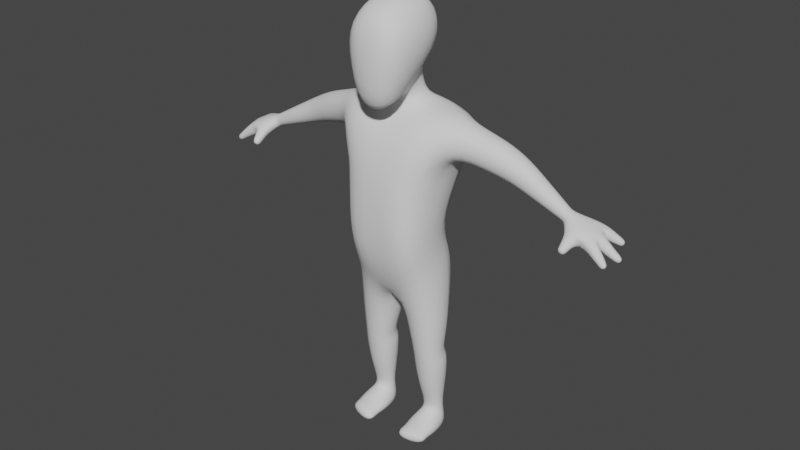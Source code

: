 # Source: slim_generic_person.blend  (saved by Blender 2.91.10; exported with 4.5.12 LTS)
import bpy
from mathutils import Matrix  # noqa: F401  (used for matrix-valued properties, if any)

bpy.ops.wm.read_factory_settings(use_empty=True)
scene = bpy.context.scene
scene.name = 'Scene'

# ---- collections
col_collection = bpy.data.collections.new('Collection'); scene.collection.children.link(col_collection)

# ---- world
world_world = bpy.data.worlds.new('World'); scene.world = world_world
world_world.use_nodes = True; world_world.node_tree.nodes.clear()
_N = world_world.node_tree.nodes; _L = world_world.node_tree.links
n0 = _N.new('ShaderNodeOutputWorld'); n0.name = 'World Output'; n0.location = (300, 300)
n1 = _N.new('ShaderNodeBackground'); n1.name = 'Background'; n1.location = (10, 300)
n1.inputs[0].default_value = (0.05088, 0.05088, 0.05088, 1.0)
_L.new(n1.outputs[0], n0.inputs[0])
n0.is_active_output = True
world_world.color = (0.05088, 0.05088, 0.05088)
world_world.use_sun_shadow = False
world_world.sun_shadow_jitter_overblur = 0.0

# ---- meshes
me_plane_001 = bpy.data.meshes.new('Plane.001')
me_plane_001.from_pydata([(0.0, -0.1942, 0.8942), (0.0, 0.142, 0.9254), (-0.2463, 0.135, 1.111), (-0.2417, -0.2792, 1.107), (-0.09794, -0.0875, 0.1281), (-0.1032, 0.08047, -0.009032), (-0.2562, 0.07832, -0.009032), (-0.2509, -0.08964, 0.1314), (-0.08026, -0.2653, 0.05468), (-0.08251, -0.2587, -0.009032), (-0.2739, -0.2051, -0.009032), (-0.2716, -0.2117, 0.06286), (-0.3205, -0.1207, 1.701), (-0.3111, 0.08539, 1.703), (-0.3583, 0.08601, 1.904), (-0.3677, -0.12, 1.902), (-0.2522, -0.3003, 1.632), (-0.312, 0.1834, 1.59), (-0.2767, 0.1721, 1.947), (-0.2767, -0.1721, 1.947), (-1.098, 0.02679, 1.48), (-1.056, 0.08372, 1.489), (-1.076, 0.09862, 1.562), (-1.125, 0.03288, 1.551), (-1.101, -0.02628, 1.467), (-1.135, -0.03785, 1.535), (-1.061, -0.07196, 1.469), (-1.102, -0.09857, 1.531), (-0.9835, -0.06144, 1.476), (-1.051, -0.09921, 1.535), (-0.9825, -0.09487, 1.536), (-1.198, 0.09308, 1.443), (-1.182, 0.1217, 1.44), (-1.196, 0.1311, 1.468), (-1.211, 0.1025, 1.471), (-1.231, -0.002479, 1.403), (-1.228, 0.02983, 1.406), (-1.246, 0.02899, 1.433), (-1.249, -0.003321, 1.43), (-1.196, -0.09509, 1.399), (-1.208, -0.065, 1.403), (-1.226, -0.07517, 1.429), (-1.214, -0.1053, 1.425), (-0.9889, -0.1374, 1.435), (-1.028, -0.1413, 1.433), (-1.027, -0.1657, 1.465), (-0.9878, -0.1618, 1.466), (-0.9432, -0.03754, 1.534), (-0.9435, 0.03249, 1.533), (-0.9729, 0.03328, 1.597), (-0.9726, -0.03675, 1.598), (-0.6209, -0.04862, 1.632), (-0.6205, 0.1068, 1.63), (-0.6797, 0.1089, 1.774), (-0.6802, -0.04655, 1.776), (-0.07023, -0.12, 0.4302), (-0.07459, 0.07137, 0.4996), (-0.2754, 0.06556, 0.504), (-0.271, -0.1258, 0.4345), (-0.08599, -0.1276, 0.4814), (-0.09065, 0.03264, 0.5289), (-0.2561, 0.0258, 0.5377), (-0.2514, -0.1345, 0.4902), (-0.04992, -0.2057, 2.5), (-0.1243, -0.004688, 2.5), (-0.1155, -0.3074, 1.935), (-0.07771, 0.02065, 2.148), (-0.1982, -0.3315, 2.383), (-0.1749, 0.09057, 2.379), (-0.08043, -0.1068, 1.916), (-0.08043, 0.05241, 1.939), (-0.07771, -0.1162, 2.051), (-0.2463, -0.3401, 1.258), (-0.2463, 0.07687, 1.29), (-0.07986, -0.1253, 0.09559), (-0.08487, -0.07727, -0.009032), (-0.2743, -0.07781, -0.009032), (-0.2693, -0.1259, 0.101), (-0.09644, -0.1735, 0.07578), (-0.09926, -0.1651, -0.009032), (-0.2577, -0.1658, -0.009032), (-0.2549, -0.1741, 0.08255), (-0.4979, -0.07843, 1.66), (-0.4809, 0.1115, 1.664), (-0.5483, 0.1138, 1.842), (-0.5654, -0.07615, 1.838), (-1.139, 0.05007, 1.471), (-1.112, 0.1001, 1.468), (-1.136, 0.1165, 1.517), (-1.163, 0.06645, 1.52), (-1.171, 0.07322, 1.456), (-1.15, 0.1118, 1.453), (-1.168, 0.1244, 1.491), (-1.189, 0.08583, 1.494), (-1.158, -0.02449, 1.437), (-1.153, 0.03194, 1.442), (-1.185, 0.03046, 1.489), (-1.19, -0.02596, 1.484), (-1.197, -0.01265, 1.419), (-1.193, 0.0308, 1.423), (-1.218, 0.02967, 1.459), (-1.222, -0.01378, 1.455), (-1.127, -0.08569, 1.434), (-1.148, -0.03314, 1.441), (-1.179, -0.05089, 1.486), (-1.158, -0.1034, 1.479), (-1.165, -0.09075, 1.416), (-1.181, -0.05028, 1.421), (-1.204, -0.06395, 1.455), (-1.188, -0.1044, 1.45), (-0.9869, -0.1031, 1.454), (-1.039, -0.1082, 1.452), (-1.037, -0.1401, 1.493), (-0.9854, -0.135, 1.495), (-0.9056, -0.03856, 1.546), (-0.9121, 0.04028, 1.542), (-0.9444, 0.04122, 1.614), (-0.9379, -0.03762, 1.618), (-0.8332, -0.04092, 1.568), (-0.8412, 0.05664, 1.563), (-0.8812, 0.0578, 1.653), (-0.8732, -0.03976, 1.658), (-0.734, -0.04417, 1.598), (-0.7442, 0.07904, 1.592), (-0.7947, 0.08051, 1.705), (-0.7845, -0.0427, 1.711), (-0.09397, -0.09523, 0.2821), (-0.09818, 0.06175, 0.2916), (-0.2554, 0.05745, 0.2934), (-0.2512, -0.09953, 0.284), (-0.1206, -0.03649, 0.1295), (-0.1235, 0.03492, 0.1482), (-0.2313, 0.03187, 0.1472), (-0.2284, -0.03953, 0.1286), (-0.04426, -0.1505, 0.6633), (-0.05491, 0.07437, 0.6493), (-0.2796, 0.06458, 0.6668), (-0.269, -0.1603, 0.6809), (-0.07116, -0.08843, 1.919), (-0.07116, 0.05241, 1.939), (9.261e-18, -0.08843, 1.919), (9.261e-18, -0.3003, 1.632), (0.0, -0.2538, 1.014), (9.261e-18, 0.05241, 1.939), (0.0, 0.1966, 1.093), (9.261e-18, 0.1834, 1.59), (9.261e-18, 0.1046, 1.947), (9.261e-18, -0.2421, 1.775), (9.261e-18, -0.004688, 2.5), (9.261e-18, -0.2291, 2.5), (9.261e-18, -0.3549, 2.383), (0.0, -0.3308, 1.857), (9.261e-18, 0.09057, 2.379), (9.261e-18, 0.05585, 2.166), (0.0, -0.2901, 1.258), (0.0, -0.0158, 1.29), (0.0, -0.1162, 2.051), (0.0, 0.02065, 2.148), (-0.2692, 0.1223, 0.9696), (-0.2611, -0.2112, 0.9576), (-0.2033, -0.3195, 2.159), (-0.1749, 0.07321, 2.242), (9.261e-18, 0.07321, 2.272), (9.261e-18, -0.3753, 2.159)], [], [(15, 12, 16, 19), (14, 15, 19, 18), (13, 14, 18, 17), (12, 13, 17, 16), (0, 142, 3, 159), (11, 8, 78, 81), (10, 11, 81, 80), (26, 29, 27), (9, 10, 80, 79), (8, 9, 79, 78), (81, 78, 74, 77), (30, 47, 50), (80, 81, 77, 76), (79, 80, 76, 75), (78, 79, 75, 74), (21, 24, 20), (77, 74, 4, 7), (28, 26, 24), (76, 77, 7, 6), (75, 76, 6, 5), (74, 75, 5, 4), (148, 64, 63, 149), (49, 22, 23, 50), (46, 45, 44, 43), (42, 41, 40, 39), (38, 37, 36, 35), (147, 140, 138, 19), (19, 138, 139, 18), (50, 23, 25, 27), (28, 24, 21, 48), (34, 33, 32, 31), (11, 10, 9, 8), (22, 49, 48, 21), (29, 30, 50, 27), (28, 48, 47, 30), (163, 160, 65, 151), (160, 161, 66, 65), (149, 63, 67, 150), (63, 64, 68, 67), (141, 16, 72, 154), (16, 17, 73, 72), (156, 71, 138, 140), (71, 66, 139, 138), (151, 65, 71, 156), (65, 66, 71), (154, 72, 3, 142), (72, 73, 2, 3), (51, 52, 83, 82), (52, 53, 84, 83), (53, 54, 85, 84), (54, 51, 82, 85), (82, 83, 13, 12), (83, 84, 14, 13), (84, 85, 15, 14), (85, 82, 12, 15), (86, 87, 21, 20), (87, 88, 22, 21), (88, 89, 23, 22), (89, 86, 20, 23), (90, 91, 87, 86), (91, 92, 88, 87), (92, 93, 89, 88), (93, 90, 86, 89), (31, 32, 91, 90), (32, 33, 92, 91), (33, 34, 93, 92), (34, 31, 90, 93), (94, 95, 20, 24), (95, 96, 23, 20), (96, 97, 25, 23), (97, 94, 24, 25), (98, 99, 95, 94), (99, 100, 96, 95), (100, 101, 97, 96), (101, 98, 94, 97), (35, 36, 99, 98), (36, 37, 100, 99), (37, 38, 101, 100), (38, 35, 98, 101), (102, 103, 24, 26), (103, 104, 25, 24), (104, 105, 27, 25), (105, 102, 26, 27), (106, 107, 103, 102), (107, 108, 104, 103), (108, 109, 105, 104), (109, 106, 102, 105), (39, 40, 107, 106), (40, 41, 108, 107), (41, 42, 109, 108), (42, 39, 106, 109), (110, 111, 26, 28), (111, 112, 29, 26), (112, 113, 30, 29), (113, 110, 28, 30), (43, 44, 111, 110), (44, 45, 112, 111), (45, 46, 113, 112), (46, 43, 110, 113), (47, 48, 115, 114), (48, 49, 116, 115), (49, 50, 117, 116), (50, 47, 114, 117), (114, 115, 119, 118), (115, 116, 120, 119), (116, 117, 121, 120), (117, 114, 118, 121), (118, 119, 123, 122), (119, 120, 124, 123), (120, 121, 125, 124), (121, 118, 122, 125), (122, 123, 52, 51), (123, 124, 53, 52), (124, 125, 54, 53), (125, 122, 51, 54), (55, 56, 60, 59), (56, 57, 61, 60), (57, 58, 62, 61), (58, 55, 59, 62), (126, 127, 56, 55), (127, 128, 57, 56), (128, 129, 58, 57), (129, 126, 55, 58), (130, 131, 127, 126), (131, 132, 128, 127), (132, 133, 129, 128), (133, 130, 126, 129), (4, 5, 131, 130), (5, 6, 132, 131), (6, 7, 133, 132), (7, 4, 130, 133), (59, 60, 135, 134), (60, 61, 136, 135), (61, 62, 137, 136), (62, 59, 134, 137), (134, 135, 1, 0), (158, 159, 3, 2), (1, 158, 2, 144), (73, 155, 144, 2), (66, 153, 157), (66, 157, 143, 139), (17, 145, 155, 73), (64, 148, 152, 68), (161, 162, 153, 66), (17, 18, 146, 145), (19, 16, 141, 147), (18, 139, 143, 146), (136, 137, 159, 158), (137, 134, 0, 159), (135, 136, 158, 1), (68, 152, 162, 161), (67, 68, 161, 160), (150, 67, 160, 163)])
me_plane_001.polygons.foreach_set('use_smooth', [True] * 153)
me_plane_001.use_remesh_fix_poles = True
me_plane_001.use_remesh_preserve_attributes = False
me_plane_001.use_mirror_vertex_groups = False
me_plane_001.update()

# ---- objects
ob_plane_001 = bpy.data.objects.new('Plane.001', me_plane_001)

# ---- transforms, parenting, visibility, modifiers, constraints
ob_plane_001.location = (0.0, 0.0, 0.0)
ob_plane_001.lineart.crease_threshold = 0.0
_m = ob_plane_001.modifiers.new('Mirror', 'MIRROR')
_m.use_clip = True
_m = ob_plane_001.modifiers.new('Subdivision', 'SUBSURF')
_m.uv_smooth = 'PRESERVE_CORNERS'
_m.levels = 2

# ---- collection membership
col_collection.objects.link(ob_plane_001)

# ---- scene / render settings (as saved in the file)
scene.frame_start = 1; scene.frame_end = 250; scene.frame_set(1)
scene.render.engine = 'BLENDER_EEVEE_NEXT'
scene.cycles.use_denoising = False
scene.cycles.samples = 128
scene.cycles.sampling_pattern = 'TABULATED_SOBOL'
scene.cycles.use_adaptive_sampling = False
scene.cycles.use_light_tree = False
scene.view_settings.view_transform = 'Filmic'
bpy.context.view_layer.update()

# ---- added for rendering (the .blend has no active camera and no usable light): camera, sun
cam_auto = bpy.data.cameras.new('AutoCamera')
cam_auto.lens = 50.0
cam_auto.sensor_width = 36.0
cam_auto.clip_end = 1000.0
ob_auto_camera = bpy.data.objects.new('AutoCamera', cam_auto)
scene.collection.objects.link(ob_auto_camera)
ob_auto_camera.location = (3.31876, -4.07187, 3.90062)
ob_auto_camera.rotation_euler = (1.09748, -7.21219e-08, 0.694738)
scene.camera = ob_auto_camera
light_auto_sun = bpy.data.lights.new('AutoSun', 'SUN')
light_auto_sun.energy = 3.0
light_auto_sun.angle = 0.0523599
ob_auto_sun = bpy.data.objects.new('AutoSun', light_auto_sun)
scene.collection.objects.link(ob_auto_sun)
ob_auto_sun.rotation_euler = (0.872665, 0.174533, 0.523599)
bpy.context.view_layer.update()
